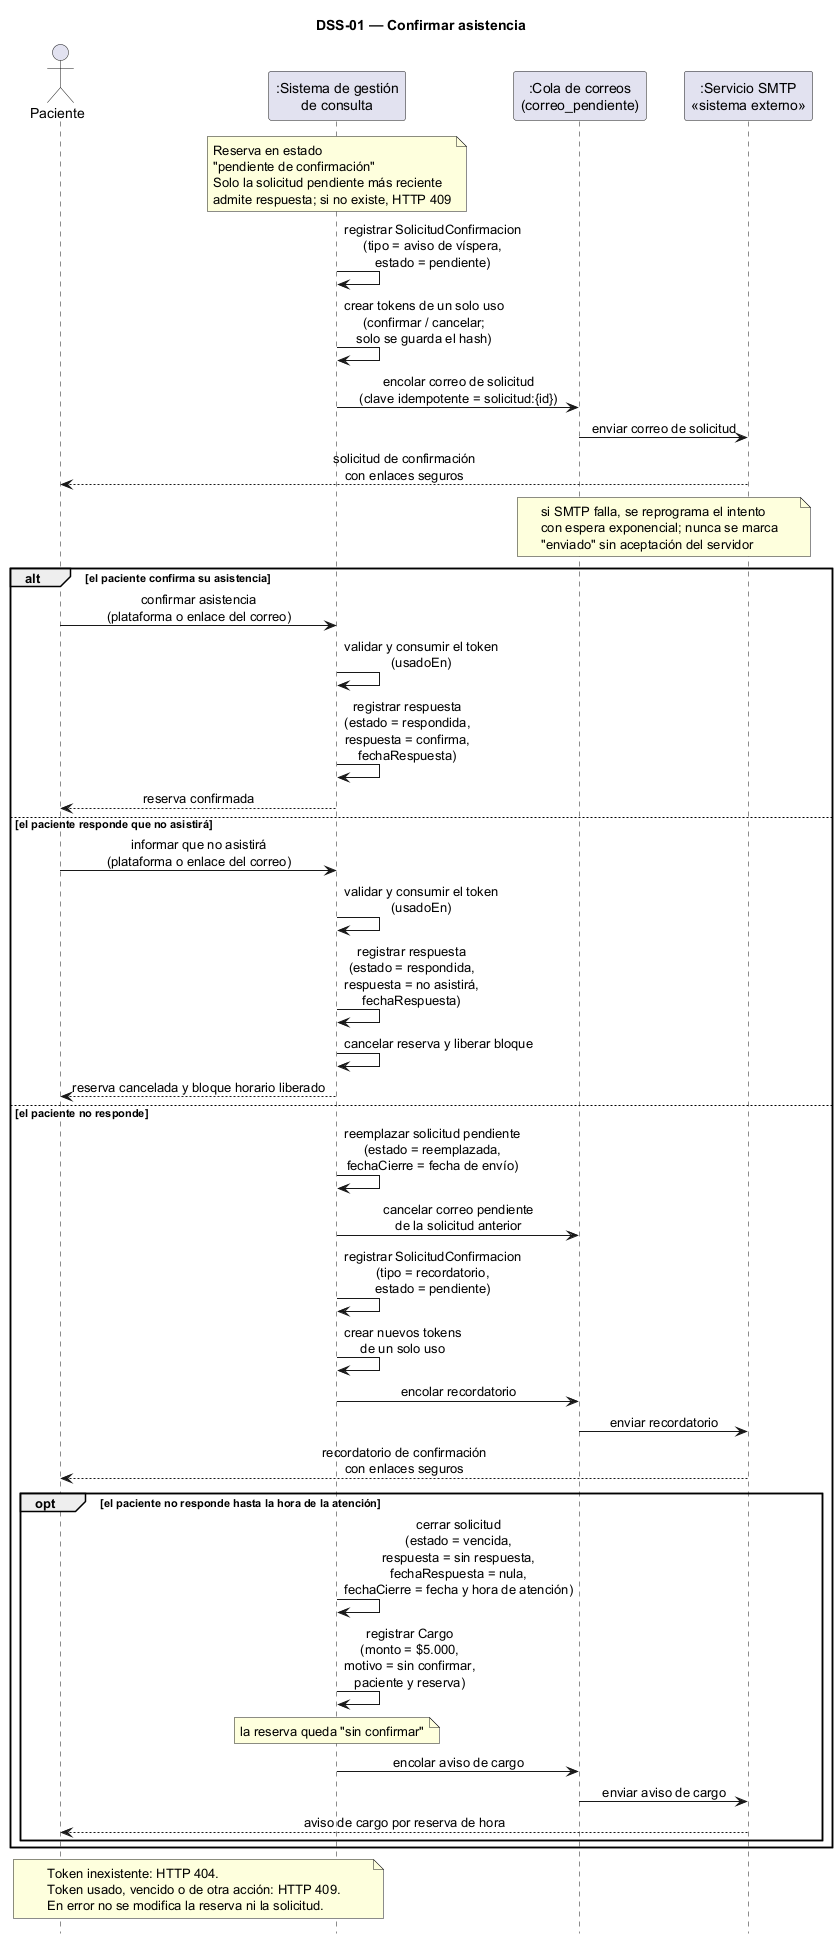

The diagram above was rendered by PlantUML. Its source (embedded in the PNG):
@startuml dss-01
' DSS-01 — Confirmar asistencia (CU-03 / HU-03)
' Envío real por SMTP con cola persistente y tokens de un solo uso.
skinparam shadowing false
skinparam sequenceMessageAlign center
hide footbox
title DSS-01 — Confirmar asistencia

actor "Paciente" as PAC
participant ":Sistema de gestión\nde consulta" as SIS
participant ":Cola de correos\n(correo_pendiente)" as COLA
participant ":Servicio SMTP\n<<sistema externo>>" as SMTP

note over SIS : Reserva en estado\n"pendiente de confirmación"\nSolo la solicitud pendiente más reciente\nadmite respuesta; si no existe, HTTP 409

SIS -> SIS : registrar SolicitudConfirmacion\n(tipo = aviso de víspera,\nestado = pendiente)
SIS -> SIS : crear tokens de un solo uso\n(confirmar / cancelar;\nsolo se guarda el hash)
SIS -> COLA : encolar correo de solicitud\n(clave idempotente = solicitud:{id})
COLA -> SMTP : enviar correo de solicitud
SMTP --> PAC : solicitud de confirmación\ncon enlaces seguros
note over COLA,SMTP : si SMTP falla, se reprograma el intento\ncon espera exponencial; nunca se marca\n"enviado" sin aceptación del servidor

alt el paciente confirma su asistencia
  PAC -> SIS : confirmar asistencia\n(plataforma o enlace del correo)
  SIS -> SIS : validar y consumir el token\n(usadoEn)
  SIS -> SIS : registrar respuesta\n(estado = respondida,\nrespuesta = confirma,\nfechaRespuesta)
  SIS --> PAC : reserva confirmada
else el paciente responde que no asistirá
  PAC -> SIS : informar que no asistirá\n(plataforma o enlace del correo)
  SIS -> SIS : validar y consumir el token\n(usadoEn)
  SIS -> SIS : registrar respuesta\n(estado = respondida,\nrespuesta = no asistirá,\nfechaRespuesta)
  SIS -> SIS : cancelar reserva y liberar bloque
  SIS --> PAC : reserva cancelada y bloque horario liberado
else el paciente no responde
  SIS -> SIS : reemplazar solicitud pendiente\n(estado = reemplazada,\nfechaCierre = fecha de envío)
  SIS -> COLA : cancelar correo pendiente\nde la solicitud anterior
  SIS -> SIS : registrar SolicitudConfirmacion\n(tipo = recordatorio,\nestado = pendiente)
  SIS -> SIS : crear nuevos tokens\nde un solo uso
  SIS -> COLA : encolar recordatorio
  COLA -> SMTP : enviar recordatorio
  SMTP --> PAC : recordatorio de confirmación\ncon enlaces seguros
  opt el paciente no responde hasta la hora de la atención
    SIS -> SIS : cerrar solicitud\n(estado = vencida,\nrespuesta = sin respuesta,\nfechaRespuesta = nula,\nfechaCierre = fecha y hora de atención)
    SIS -> SIS : registrar Cargo\n(monto = $5.000,\nmotivo = sin confirmar,\npaciente y reserva)
    note over SIS : la reserva queda "sin confirmar"
    SIS -> COLA : encolar aviso de cargo
    COLA -> SMTP : enviar aviso de cargo
    SMTP --> PAC : aviso de cargo por reserva de hora
  end
end

note over PAC,SIS : Token inexistente: HTTP 404.\nToken usado, vencido o de otra acción: HTTP 409.\nEn error no se modifica la reserva ni la solicitud.
@enduml